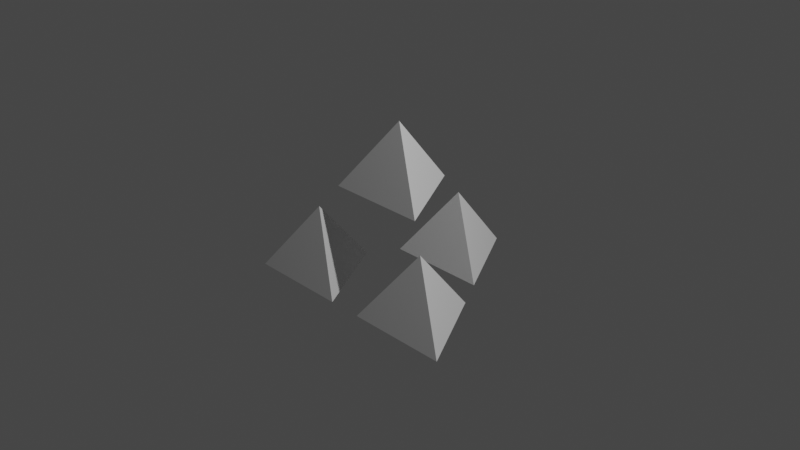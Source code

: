 # Source: Pickup.blend  (saved by Blender 2.81.16; exported with 4.5.12 LTS)
import bpy
from mathutils import Matrix  # noqa: F401  (used for matrix-valued properties, if any)

bpy.ops.wm.read_factory_settings(use_empty=True)
scene = bpy.context.scene
scene.name = 'Scene'

# ---- collections
col_collection = bpy.data.collections.new('Collection'); scene.collection.children.link(col_collection)

# ---- world
world_world = bpy.data.worlds.new('World'); scene.world = world_world
world_world.use_nodes = True; world_world.node_tree.nodes.clear()
_N = world_world.node_tree.nodes; _L = world_world.node_tree.links
n0 = _N.new('ShaderNodeOutputWorld'); n0.name = 'World Output'; n0.location = (300, 300)
n1 = _N.new('ShaderNodeBackground'); n1.name = 'Background'; n1.location = (10, 300)
n1.inputs[0].default_value = (0.05088, 0.05088, 0.05088, 1.0)
_L.new(n1.outputs[0], n0.inputs[0])
n0.is_active_output = True
world_world.color = (0.05088, 0.05088, 0.05088)
world_world.use_sun_shadow = False
world_world.sun_shadow_jitter_overblur = 0.0

# ---- cameras
cam_camera = bpy.data.cameras.new('Camera')
cam_camera.clip_end = 100.0
cam_camera.ortho_scale = 7.314

# ---- lights
light_light = bpy.data.lights.new('Light', 'POINT')
light_light.transmission_factor = 0.0
light_light.energy = 1000.0
light_light.shadow_soft_size = 0.1
light_light.shadow_maximum_resolution = 0.006
light_light.use_absolute_resolution = True

# ---- meshes
me_cone = bpy.data.meshes.new('Cone')
me_cone.from_pydata([(1.385e-08, 1.509, -0.7527), (0.56, 0.5389, -0.7527), (1.385e-08, 0.8622, 0.02334), (-0.56, 0.5389, -0.7527), (1.385e-08, -4.048e-09, 1.058), (0.56, -0.3233, 0.282), (1.385e-08, 0.6467, 0.282), (-0.56, -0.3233, 0.282), (-1.307, -0.7545, -0.7527), (-0.1867, -0.7545, -0.7527), (-0.7467, -0.4311, 0.02334), (-0.7467, 0.2156, -0.7527), (1.307, -0.7545, -0.7527), (0.7467, 0.2156, -0.7527), (0.7467, -0.4311, 0.02334), (0.1867, -0.7545, -0.7527)], [], [(0, 2, 1), (0, 1, 3), (1, 2, 3), (3, 2, 0), (7, 4, 6), (5, 4, 7), (6, 5, 7), (6, 4, 5), (8, 10, 11), (11, 9, 8), (9, 10, 8), (9, 11, 10), (12, 14, 15), (13, 12, 15), (13, 15, 14), (13, 14, 12)])
_uv = me_cone.uv_layers.new(name='UVMap')
_uv.uv.foreach_set('vector', [0.25, 0.49, 0.25, 0.37, 0.3539, 0.31, 0.75, 0.49, 0.8539, 0.31, 0.6461, 0.31, 0.3539, 0.31, 0.25, 0.37, 0.1461, 0.31, 0.1461, 0.31, 0.25, 0.37, 0.25, 0.49, 0.1461, 0.19, 0.25, 0.25, 0.25, 0.37, 0.3539, 0.19, 0.25, 0.25, 0.1461, 0.19, 0.25, 0.37, 0.3539, 0.19, 0.1461, 0.19, 0.25, 0.37, 0.25, 0.25, 0.3539, 0.19, 0.04215, 0.13, 0.1461, 0.19, 0.1461, 0.31, 0.6461, 0.31, 0.75, 0.13, 0.5422, 0.13, 0.25, 0.13, 0.1461, 0.19, 0.04215, 0.13, 0.25, 0.13, 0.1461, 0.31, 0.1461, 0.19, 0.4578, 0.13, 0.3539, 0.19, 0.25, 0.13, 0.8539, 0.31, 0.9578, 0.13, 0.75, 0.13, 0.3539, 0.31, 0.25, 0.13, 0.3539, 0.19, 0.3539, 0.31, 0.3539, 0.19, 0.4578, 0.13])
me_cone.use_remesh_fix_poles = True
me_cone.use_remesh_preserve_attributes = False
me_cone.use_mirror_vertex_groups = False
me_cone.update()

# ---- objects
ob_light = bpy.data.objects.new('Light', light_light)
ob_camera = bpy.data.objects.new('Camera', cam_camera)
ob_cone = bpy.data.objects.new('Cone', me_cone)

# ---- transforms, parenting, visibility, modifiers, constraints
ob_light.location = (4.076, 1.005, 5.904)
ob_light.rotation_euler = (0.6503, 0.05522, 1.866)
ob_light.lock_rotations_4d = False
ob_light.empty_display_type = 'ARROWS'
ob_light.color = (0.0, 0.0, 0.0, 0.0)
ob_light.lineart.crease_threshold = 0.0
ob_camera.location = (7.359, -6.926, 4.958)
ob_camera.rotation_euler = (1.109, 0.0, 0.8149)
ob_camera.lock_rotations_4d = False
ob_camera.empty_display_type = 'ARROWS'
ob_camera.color = (0.0, 0.0, 0.0, 0.0)
ob_camera.display_type = 'WIRE'
ob_camera.lineart.crease_threshold = 0.0
ob_cone.location = (0.0, 0.0, 0.0)
ob_cone.lineart.crease_threshold = 0.0

# ---- collection membership
col_collection.objects.link(ob_light)
col_collection.objects.link(ob_camera)
col_collection.objects.link(ob_cone)

# ---- scene / render settings (as saved in the file)
scene.camera = ob_camera
scene.frame_start = 1; scene.frame_end = 250; scene.frame_set(1)
scene.render.engine = 'BLENDER_EEVEE_NEXT'
scene.cycles.use_denoising = False
scene.cycles.samples = 128
scene.cycles.sampling_pattern = 'TABULATED_SOBOL'
scene.cycles.use_adaptive_sampling = False
scene.cycles.use_light_tree = False
scene.view_settings.view_transform = 'Filmic'
bpy.context.view_layer.update()
